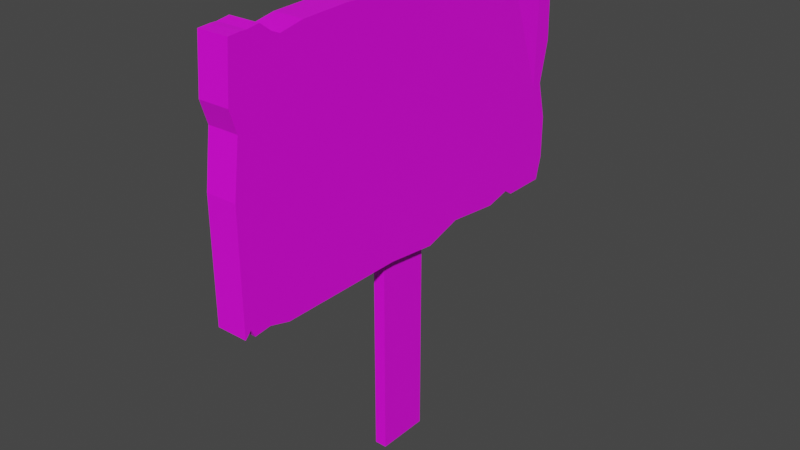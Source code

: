 # Source: Sign_1.blend  (saved by Blender 2.80.75; exported with 4.5.12 LTS)
import bpy
from mathutils import Matrix  # noqa: F401  (used for matrix-valued properties, if any)

bpy.ops.wm.read_factory_settings(use_empty=True)
scene = bpy.context.scene
scene.name = 'Scene'

# ---- collections
col_collection = bpy.data.collections.new('Collection'); scene.collection.children.link(col_collection)

# ---- images (referenced by path relative to the original .blend; pixels are not part of the script)
import os
ASSET_DIR = os.environ.get("B2B_ASSET_DIR", "")  # directory of the original .blend (textures are referenced by path, not embedded)
HERE = os.path.dirname(os.path.abspath(__file__))  # packed textures are extracted next to this script under _unpacked/

def load_image(name, relpath, width, height, colorspace="sRGB"):
    """Load a texture the original file referenced (path relative to the .blend, or extracted next to this script)."""
    p = next((c for c in (os.path.join(HERE, relpath), os.path.join(ASSET_DIR, relpath)) if relpath and os.path.exists(c)), "")
    if p:
        img = bpy.data.images.load(p, check_existing=True)
        img.name = name
    else:  # same state as the original file: an image datablock whose file is absent (Cycles renders it pink)
        img = bpy.data.images.new(name, width, height)
        img.source = "FILE"
        img.filepath = "//" + (relpath or name)
    img.colorspace_settings.name = colorspace
    return img
img_pista_1_001 = load_image('PISTA_1.001', 'PISTA_1.png', 1024, 1024, 'sRGB')

# ---- materials (node trees are filled in below, after node groups)
mat_madera = bpy.data.materials.new('Madera')
mat_madera.use_transparent_shadow = False

# ---- material node trees
mat_madera.use_nodes = True; mat_madera.node_tree.nodes.clear()
_N = mat_madera.node_tree.nodes; _L = mat_madera.node_tree.links
n0 = _N.new('ShaderNodeOutputMaterial'); n0.name = 'Material Output'; n0.location = (300, 300)
n1 = _N.new('ShaderNodeBsdfPrincipled'); n1.name = 'Principled BSDF'; n1.location = (10, 300)
n1.distribution = 'GGX'
n1.subsurface_method = 'BURLEY'
n1.inputs[3].default_value = 1.45
n1.inputs[27].default_value = (0.0, 0.0, 0.0, 1.0)
n1.inputs[28].default_value = 1.0
n2 = _N.new('ShaderNodeTexImage'); n2.name = 'Image Texture'; n2.location = (-557, 201)
n2.image = img_pista_1_001
_L.new(n1.outputs[0], n0.inputs[0])
_L.new(n2.outputs[0], n1.inputs[0])
n0.is_active_output = True

# ---- world
world_world = bpy.data.worlds.new('World'); scene.world = world_world
world_world.use_nodes = True; world_world.node_tree.nodes.clear()
_N = world_world.node_tree.nodes; _L = world_world.node_tree.links
n0 = _N.new('ShaderNodeOutputWorld'); n0.name = 'World Output'; n0.location = (300, 300)
n1 = _N.new('ShaderNodeBackground'); n1.name = 'Background'; n1.location = (10, 300)
n1.inputs[0].default_value = (0.05088, 0.05088, 0.05088, 1.0)
_L.new(n1.outputs[0], n0.inputs[0])
n0.is_active_output = True
world_world.color = (0.05088, 0.05088, 0.05088)
world_world.use_sun_shadow = False
world_world.sun_shadow_jitter_overblur = 0.0

# ---- meshes
me_cube_001 = bpy.data.meshes.new('Cube.001')
me_cube_001.from_pydata([(-0.8007, -0.2306, 3.655), (-0.8007, -0.3962, 3.662), (-0.8007, -0.625, 3.646), (-0.8007, -0.7439, 3.607), (-0.8007, -0.7809, 3.634), (-0.8007, -0.8373, 3.703), (-0.8007, -0.8961, 3.688), (-0.8007, 0.1016, 3.621), (0.7504, 0.1016, 3.621), (0.7504, -0.8961, 3.688), (0.7504, -0.8373, 3.703), (0.7504, -0.7809, 3.634), (0.7504, -0.7439, 3.607), (0.7504, -0.625, 3.646), (0.7504, -0.3962, 3.662), (0.7504, -0.2306, 3.655), (0.7504, -0.9831, 3.681), (0.7504, -0.9257, 3.688), (0.7504, -1.003, 3.269), (0.7504, -1.003, 2.677), (0.7504, -0.9699, 3.096), (0.7504, -1.003, 1.731), (0.7504, -0.771, 1.688), (0.7504, -0.9727, 1.784), (0.7504, -0.9533, 1.72), (0.7504, -0.8732, 1.736), (0.7504, 0.1174, 1.641), (0.7504, 0.5771, 1.688), (0.7504, 0.7472, 1.688), (0.7504, 0.3031, 1.735), (0.7504, 0.7014, 1.738), (0.7504, 0.987, 3.593), (0.7504, 0.6249, 3.688), (0.7504, 0.6732, 3.615), (0.7504, 0.7605, 3.658), (0.7504, 0.7882, 3.603), (0.7504, 0.8683, 3.601), (0.7504, 0.9462, 3.669), (0.7504, 0.997, 2.866), (0.7504, 0.997, 2.221), (0.7504, 0.997, 1.877), (0.7504, 0.9669, 1.688), (0.7504, 0.95, 2.531), (-0.8007, -0.9831, 3.681), (-0.8007, -0.9257, 3.688), (-0.8007, -1.003, 3.269), (-0.8007, -1.003, 2.677), (-0.8007, -0.9699, 3.096), (-0.8007, -1.003, 1.731), (-0.8007, -0.771, 1.688), (-0.8007, -0.9727, 1.784), (-0.8007, -0.9533, 1.72), (-0.8007, -0.8732, 1.736), (-0.8007, 0.1174, 1.641), (-0.8007, 0.5771, 1.688), (-0.8007, 0.7472, 1.688), (-0.8007, 0.3031, 1.735), (-0.8007, 0.7014, 1.738), (-0.8007, 0.987, 3.593), (-0.8007, 0.6249, 3.688), (-0.8007, 0.6732, 3.615), (-0.8007, 0.7605, 3.658), (-0.8007, 0.7882, 3.603), (-0.8007, 0.8683, 3.601), (-0.8007, 0.9462, 3.669), (-0.8007, 0.997, 2.866), (-0.8007, 0.997, 2.221), (-0.8007, 0.997, 1.877), (-0.8007, 0.9669, 1.688), (-0.8007, 0.95, 2.531), (-0.8007, -0.1422, 1.688), (0.7504, -0.1422, 1.688), (-0.8007, -0.1422, -1.907e-06), (-0.8007, 0.1174, -1.907e-06), (0.7504, -0.1422, -1.907e-06), (0.7504, 0.1174, -1.907e-06), (2.054, 0.1016, 3.621), (2.054, -0.8961, 3.688), (2.054, -0.8373, 3.703), (2.054, -0.7809, 3.634), (2.054, -0.7439, 3.607), (2.054, -0.625, 3.646), (2.054, -0.3962, 3.662), (2.054, -0.2306, 3.655), (2.054, -0.9257, 3.688), (2.054, -0.9831, 3.681), (2.054, -1.003, 3.269), (2.054, -0.9699, 3.096), (2.054, -1.003, 1.731), (2.054, -0.9533, 1.72), (2.054, -0.8732, 1.736), (2.054, -0.771, 1.688), (2.054, -0.1422, 1.688), (2.054, 0.1174, 1.641), (2.054, 0.3031, 1.735), (2.054, 0.5771, 1.688), (2.054, 0.7014, 1.738), (2.054, 0.7472, 1.688), (2.054, 0.7605, 3.658), (2.054, 0.7882, 3.603), (2.054, 0.8683, 3.601), (2.054, 0.9462, 3.669), (2.054, 0.987, 3.593), (2.054, 0.997, 2.866), (2.054, 0.997, 2.221), (2.054, 0.997, 1.877), (2.054, 0.9669, 1.688), (2.054, 0.95, 2.531), (-1.906, 0.3031, 1.735), (-1.906, 0.5771, 1.688), (-1.906, 0.1174, 1.641), (-1.906, -0.1422, 1.688), (-1.906, -0.8732, 1.736), (-1.906, -0.771, 1.688), (-1.906, -0.9533, 1.72), (-1.906, -0.9727, 1.784), (-1.906, -0.9699, 3.096), (-1.906, -1.003, 2.677), (-1.906, -1.003, 3.269), (-1.906, -0.9831, 3.681), (-1.906, -0.9257, 3.688), (-1.906, -1.003, 1.731), (-1.906, -0.8961, 3.688), (-1.906, -0.2306, 3.655), (-1.906, 0.1016, 3.621), (-1.906, -0.3962, 3.662), (-1.906, -0.625, 3.646), (-1.906, -0.7439, 3.607), (-1.906, -0.7809, 3.634), (-1.906, -0.8373, 3.703), (-1.906, 0.6249, 3.688), (-1.906, 0.7014, 1.738), (-1.906, 0.7472, 1.688), (-1.906, 0.6732, 3.615), (-1.906, 0.7605, 3.658), (-1.906, 0.7882, 3.603), (-1.906, 0.8683, 3.601), (-1.906, 0.9462, 3.669), (-1.906, 0.987, 3.593), (-1.906, 0.997, 2.866), (-1.906, 0.997, 2.221), (-1.906, 0.997, 1.877), (-1.906, 0.9669, 1.688), (-1.906, 0.95, 2.531), (2.054, -0.7209, 3.48), (2.054, -0.6173, 3.526), (2.054, -0.7618, 3.473), (2.054, -0.8047, 3.444), (2.054, -0.8673, 3.373), (2.054, -0.9257, 3.285), (2.054, -0.8926, 3.113), (2.054, -1.003, 2.677), (2.054, -0.9257, 2.693), (2.054, -0.75, 1.847), (2.054, -0.15, 1.882), (2.054, 0.1038, 1.882), (2.054, -0.8676, 1.879), (2.054, 0.2971, 1.881), (2.054, -0.9727, 1.784), (2.054, 0.5578, 1.822), (2.054, 0.6917, 1.824), (2.054, 0.7528, 1.809), (2.054, 0.9028, 2.879), (2.054, 0.9073, 1.784), (2.054, 0.8962, 2.525), (2.054, 0.9028, 2.228), (2.054, 0.9105, 1.893), (2.054, -0.8278, 3.151), (2.054, -0.8206, 2.789), (2.054, -0.3962, 3.541), (2.054, -0.2306, 3.535), (2.054, 0.1016, 3.5), (2.054, 0.6249, 3.688), (2.054, 0.6732, 3.615), (2.054, 0.5321, 3.568), (2.054, 0.9066, 3.471), (1.654, 0.711, 3.472)], [], [(17, 44, 43, 16), (38, 65, 58, 31), (37, 64, 63, 36), (9, 6, 44, 17), (31, 58, 64, 37), (53, 26, 75, 73), (8, 7, 0, 15), (25, 52, 49, 22), (36, 63, 62, 35), (15, 0, 1, 14), (24, 51, 52, 25), (35, 62, 61, 34), (14, 1, 2, 13), (71, 26, 93, 92), (47, 45, 118, 116), (26, 53, 56, 29), (16, 43, 45, 18), (40, 67, 66, 39), (29, 56, 54, 27), (28, 55, 68, 41), (32, 59, 7, 8), (27, 54, 57, 30), (18, 45, 47, 20), (42, 69, 65, 38), (30, 57, 55, 28), (20, 47, 46, 19), (39, 66, 69, 42), (10, 5, 6, 9), (19, 46, 48, 21), (41, 68, 67, 40), (11, 4, 5, 10), (12, 3, 4, 11), (33, 60, 59, 32), (21, 48, 50, 23), (13, 2, 3, 12), (34, 61, 60, 33), (23, 50, 51, 24), (22, 49, 70, 71), (74, 72, 73, 75), (70, 53, 73, 72), (26, 71, 74, 75), (71, 70, 72, 74), (31, 37, 101, 102), (9, 17, 84, 77), (38, 31, 102, 103), (17, 16, 85, 84), (26, 29, 94, 93), (16, 18, 86, 85), (40, 39, 104, 105), (29, 27, 95, 94), (28, 41, 106, 97), (32, 8, 76, 172), (22, 71, 92, 91), (27, 30, 96, 95), (18, 20, 87, 86), (42, 38, 103, 107), (30, 28, 97, 96), (20, 19, 151, 87), (39, 42, 107, 104), (10, 9, 77, 78), (19, 21, 88, 151), (41, 40, 105, 106), (11, 10, 78, 79), (12, 11, 79, 80), (33, 32, 172, 173), (21, 23, 158, 88), (13, 12, 80, 81), (34, 33, 173, 98), (23, 24, 89, 158), (14, 13, 81, 82), (35, 34, 98, 99), (24, 25, 90, 89), (15, 14, 82, 83), (36, 35, 99, 100), (25, 22, 91, 90), (8, 15, 83, 76), (37, 36, 100, 101), (142, 132, 131, 109, 108, 110, 111, 113, 112, 114, 115, 121, 117, 116, 118, 119, 120, 122, 129, 128, 127, 126, 125, 123, 124, 130, 133, 134, 135, 136, 137, 138, 139, 143, 140, 141), (62, 63, 136, 135), (0, 7, 124, 123), (45, 43, 119, 118), (3, 2, 126, 127), (63, 64, 137, 136), (43, 44, 120, 119), (4, 3, 127, 128), (64, 58, 138, 137), (7, 59, 130, 124), (50, 48, 121, 115), (58, 65, 139, 138), (48, 46, 117, 121), (70, 49, 113, 111), (66, 67, 141, 140), (1, 0, 123, 125), (68, 55, 132, 142), (44, 6, 122, 120), (65, 69, 143, 139), (54, 56, 108, 109), (5, 4, 128, 129), (69, 66, 140, 143), (56, 53, 110, 108), (6, 5, 129, 122), (67, 68, 142, 141), (53, 70, 111, 110), (2, 1, 125, 126), (57, 54, 109, 131), (49, 52, 112, 113), (55, 57, 131, 132), (52, 51, 114, 112), (59, 60, 133, 130), (51, 50, 115, 114), (60, 61, 134, 133), (46, 47, 116, 117), (61, 62, 135, 134), (82, 81, 145, 169), (80, 79, 146, 144), (81, 80, 144, 145), (79, 78, 147, 146), (78, 77, 148, 147), (77, 84, 149, 148), (84, 85, 86, 149), (149, 86, 87, 150), (150, 87, 151, 152), (88, 158, 152, 151), (89, 90, 156, 158), (90, 91, 153, 156), (91, 92, 154, 153), (92, 93, 155, 154), (93, 94, 157, 155), (94, 95, 159, 157), (95, 96, 160, 159), (96, 97, 161, 160), (97, 106, 163, 161), (106, 105, 166, 163), (105, 104, 165, 166), (104, 107, 164, 165), (107, 103, 162, 164), (103, 102, 175, 162), (102, 101, 100, 175), (152, 158, 156, 168), (150, 152, 168, 167), (149, 150, 167, 148), (83, 82, 169, 170), (76, 83, 170, 171), (172, 76, 171, 174), (154, 155, 157, 159, 160, 161, 163, 166, 165, 164, 162, 175, 176, 174, 171, 170, 169, 145, 144, 146, 147, 148, 167, 168, 156, 153), (173, 172, 174, 176), (98, 173, 176, 99), (100, 99, 176, 175)])
_uv = me_cube_001.uv_layers.new(name='UVMap')
_uv.uv.foreach_set('vector', [0.04415, 0.9181, 0.04622, 0.9313, 0.04598, 0.9314, 0.0435, 0.9184, 0.0676, 0.9438, 0.05397, 0.9378, 0.05422, 0.934, 0.0682, 0.9289, 0.06776, 0.9281, 0.05402, 0.9337, 0.05381, 0.9335, 0.06713, 0.9271, 0.04449, 0.9179, 0.04631, 0.9312, 0.04622, 0.9313, 0.04415, 0.9181, 0.0682, 0.9289, 0.05422, 0.934, 0.05402, 0.9337, 0.06776, 0.9281, 0.04617, 0.9423, 0.0435, 0.9545, 0.04503, 0.9446, 0.04505, 0.9447, 0.05789, 0.919, 0.05099, 0.9314, 0.04949, 0.9308, 0.05338, 0.9174, 0.03295, 0.947, 0.04268, 0.9403, 0.04298, 0.9408, 0.03448, 0.9478, 0.06713, 0.9271, 0.05381, 0.9335, 0.05364, 0.9334, 0.06669, 0.9264, 0.05338, 0.9174, 0.04949, 0.9308, 0.04872, 0.9307, 0.05132, 0.9171, 0.03149, 0.9462, 0.04252, 0.94, 0.04268, 0.9403, 0.03295, 0.947, 0.06669, 0.9264, 0.05364, 0.9334, 0.05347, 0.9333, 0.06637, 0.926, 0.05132, 0.9171, 0.04872, 0.9307, 0.04763, 0.9306, 0.04829, 0.917, 0.0402, 0.9534, 0.0435, 0.9545, 0.03046, 0.975, 0.02515, 0.9705, 0.04366, 0.9329, 0.04413, 0.9324, 0.04548, 0.9354, 0.0457, 0.9357, 0.0435, 0.9545, 0.04617, 0.9423, 0.04707, 0.9424, 0.04572, 0.9551, 0.0435, 0.9184, 0.04598, 0.9314, 0.04413, 0.9324, 0.0375, 0.9207, 0.05693, 0.9539, 0.05114, 0.9415, 0.05238, 0.9404, 0.06145, 0.9515, 0.04572, 0.9551, 0.04707, 0.9424, 0.04837, 0.9424, 0.04914, 0.9555, 0.05159, 0.9552, 0.04928, 0.9422, 0.05036, 0.9419, 0.05445, 0.9547, 0.06509, 0.9245, 0.05299, 0.933, 0.05099, 0.9314, 0.05789, 0.919, 0.04914, 0.9555, 0.04837, 0.9424, 0.04892, 0.9423, 0.05078, 0.9554, 0.0375, 0.9207, 0.04413, 0.9324, 0.04366, 0.9329, 0.03562, 0.9221, 0.06487, 0.9482, 0.05327, 0.9393, 0.05397, 0.9378, 0.0676, 0.9438, 0.05078, 0.9554, 0.04892, 0.9423, 0.04928, 0.9422, 0.05159, 0.9552, 0.03562, 0.9221, 0.04366, 0.9329, 0.04255, 0.9344, 0.03146, 0.9269, 0.06145, 0.9515, 0.05238, 0.9404, 0.05327, 0.9393, 0.06487, 0.9482, 0.04522, 0.9177, 0.04652, 0.931, 0.04631, 0.9312, 0.04449, 0.9179, 0.03146, 0.9269, 0.04255, 0.9344, 0.04232, 0.9395, 0.03075, 0.9448, 0.05445, 0.9547, 0.05036, 0.9419, 0.05114, 0.9415, 0.05693, 0.9539, 0.04625, 0.9174, 0.04694, 0.9309, 0.04652, 0.931, 0.04522, 0.9177, 0.04676, 0.9172, 0.04712, 0.9307, 0.04694, 0.9309, 0.04625, 0.9174, 0.06567, 0.9251, 0.05325, 0.9332, 0.05299, 0.933, 0.06509, 0.9245, 0.03075, 0.9448, 0.04232, 0.9395, 0.04238, 0.9397, 0.03007, 0.9457, 0.04829, 0.917, 0.04763, 0.9306, 0.04712, 0.9307, 0.04676, 0.9172, 0.06637, 0.926, 0.05347, 0.9333, 0.05325, 0.9332, 0.06567, 0.9251, 0.03007, 0.9457, 0.04238, 0.9397, 0.04252, 0.94, 0.03149, 0.9462, 0.03448, 0.9478, 0.04298, 0.9408, 0.04522, 0.942, 0.0402, 0.9534, 0.04503, 0.9446, 0.04506, 0.9447, 0.04505, 0.9447, 0.04503, 0.9446, 0.04522, 0.942, 0.04617, 0.9423, 0.04505, 0.9447, 0.04506, 0.9447, 0.0435, 0.9545, 0.0402, 0.9534, 0.04503, 0.9446, 0.04503, 0.9446, 0.0402, 0.9534, 0.04522, 0.942, 0.04506, 0.9447, 0.04503, 0.9446, 0.0682, 0.9289, 0.06776, 0.9281, 0.08699, 0.9204, 0.08791, 0.9218, 0.04449, 0.9179, 0.04415, 0.9181, 0.03618, 0.896, 0.03677, 0.8954, 0.0676, 0.9438, 0.0682, 0.9289, 0.08791, 0.9218, 0.1036, 0.9613, 0.04415, 0.9181, 0.0435, 0.9184, 0.03513, 0.8971, 0.03618, 0.896, 0.0435, 0.9545, 0.04572, 0.9551, 0.0345, 0.9802, 0.03046, 0.975, 0.0435, 0.9184, 0.0375, 0.9207, 0.02047, 0.8919, 0.03513, 0.8971, 0.05693, 0.9539, 0.06145, 0.9515, 0.08097, 0.9858, 0.06387, 0.9876, 0.04572, 0.9551, 0.04914, 0.9555, 0.04386, 0.983, 0.0345, 0.9802, 0.05159, 0.9552, 0.05445, 0.9547, 0.05676, 0.9843, 0.04983, 0.985, 0.06509, 0.9245, 0.05789, 0.919, 0.07133, 0.8902, 0.08703, 0.9083, 0.03448, 0.9478, 0.0402, 0.9534, 0.02515, 0.9705, 0.01973, 0.9512, 0.04914, 0.9555, 0.05078, 0.9554, 0.04778, 0.9853, 0.04386, 0.983, 0.0375, 0.9207, 0.03562, 0.9221, 0.01333, 0.8932, 0.02047, 0.8919, 0.06487, 0.9482, 0.0676, 0.9438, 0.1036, 0.9613, 0.09609, 0.978, 0.05078, 0.9554, 0.05159, 0.9552, 0.04983, 0.985, 0.04778, 0.9853, 0.03562, 0.9221, 0.03146, 0.9269, 0.005266, 0.9112, 0.01333, 0.8932, 0.06145, 0.9515, 0.06487, 0.9482, 0.09609, 0.978, 0.08097, 0.9858, 0.04522, 0.9177, 0.04449, 0.9179, 0.03677, 0.8954, 0.03797, 0.8947, 0.03146, 0.9269, 0.03075, 0.9448, 0.02581, 0.9461, 0.005266, 0.9112, 0.05445, 0.9547, 0.05693, 0.9539, 0.06387, 0.9876, 0.05676, 0.9843, 0.04625, 0.9174, 0.04522, 0.9177, 0.03797, 0.8947, 0.03891, 0.8918, 0.04676, 0.9172, 0.04625, 0.9174, 0.03891, 0.8918, 0.03974, 0.8903, 0.06567, 0.9251, 0.06509, 0.9245, 0.08703, 0.9083, 0.08964, 0.9096, 0.03075, 0.9448, 0.03007, 0.9457, 0.02234, 0.9465, 0.02581, 0.9461, 0.04829, 0.917, 0.04676, 0.9172, 0.03974, 0.8903, 0.0436, 0.8889, 0.06637, 0.926, 0.06567, 0.9251, 0.08964, 0.9096, 0.08958, 0.9128, 0.03007, 0.9457, 0.03149, 0.9462, 0.02198, 0.9478, 0.02234, 0.9465, 0.05132, 0.9171, 0.04829, 0.917, 0.0436, 0.8889, 0.05176, 0.8872, 0.06669, 0.9264, 0.06637, 0.926, 0.08958, 0.9128, 0.09041, 0.9141, 0.03149, 0.9462, 0.03295, 0.947, 0.0204, 0.9492, 0.02198, 0.9478, 0.05338, 0.9174, 0.05132, 0.9171, 0.05176, 0.8872, 0.05759, 0.887, 0.06713, 0.9271, 0.06669, 0.9264, 0.09041, 0.9141, 0.08952, 0.917, 0.03295, 0.947, 0.03448, 0.9478, 0.01973, 0.9512, 0.0204, 0.9492, 0.05789, 0.919, 0.05338, 0.9174, 0.05759, 0.887, 0.07133, 0.8902, 0.06776, 0.9281, 0.06713, 0.9271, 0.08952, 0.917, 0.08699, 0.9204, 0.04898, 0.9391, 0.04862, 0.9391, 0.04842, 0.939, 0.04806, 0.9391, 0.04741, 0.9389, 0.0469, 0.939, 0.04637, 0.9388, 0.04519, 0.9382, 0.04503, 0.938, 0.04487, 0.9379, 0.04486, 0.9377, 0.04477, 0.9376, 0.04564, 0.9362, 0.0457, 0.9357, 0.04548, 0.9354, 0.04497, 0.9351, 0.0453, 0.9349, 0.04548, 0.9347, 0.04572, 0.9346, 0.04602, 0.9346, 0.04634, 0.9346, 0.04686, 0.9345, 0.04753, 0.9345, 0.04806, 0.9345, 0.04884, 0.9347, 0.04988, 0.935, 0.05, 0.9351, 0.0503, 0.9352, 0.05036, 0.9353, 0.05058, 0.9353, 0.05085, 0.9354, 0.05087, 0.9355, 0.05016, 0.9369, 0.04973, 0.9376, 0.04947, 0.9382, 0.04919, 0.9388, 0.05364, 0.9334, 0.05381, 0.9335, 0.05058, 0.9353, 0.05036, 0.9353, 0.04949, 0.9308, 0.05099, 0.9314, 0.04884, 0.9347, 0.04806, 0.9345, 0.04413, 0.9324, 0.04598, 0.9314, 0.04497, 0.9351, 0.04548, 0.9354, 0.04712, 0.9307, 0.04763, 0.9306, 0.04686, 0.9345, 0.04634, 0.9346, 0.05381, 0.9335, 0.05402, 0.9337, 0.05085, 0.9354, 0.05058, 0.9353, 0.04598, 0.9314, 0.04622, 0.9313, 0.0453, 0.9349, 0.04497, 0.9351, 0.04694, 0.9309, 0.04712, 0.9307, 0.04634, 0.9346, 0.04602, 0.9346, 0.05402, 0.9337, 0.05422, 0.934, 0.05087, 0.9355, 0.05085, 0.9354, 0.05099, 0.9314, 0.05299, 0.933, 0.04988, 0.935, 0.04884, 0.9347, 0.04238, 0.9397, 0.04232, 0.9395, 0.04477, 0.9376, 0.04486, 0.9377, 0.05422, 0.934, 0.05397, 0.9378, 0.05016, 0.9369, 0.05087, 0.9355, 0.04232, 0.9395, 0.04255, 0.9344, 0.04564, 0.9362, 0.04477, 0.9376, 0.04522, 0.942, 0.04298, 0.9408, 0.04519, 0.9382, 0.04637, 0.9388, 0.05238, 0.9404, 0.05114, 0.9415, 0.04919, 0.9388, 0.04947, 0.9382, 0.04872, 0.9307, 0.04949, 0.9308, 0.04806, 0.9345, 0.04753, 0.9345, 0.05036, 0.9419, 0.04928, 0.9422, 0.04862, 0.9391, 0.04898, 0.9391, 0.04622, 0.9313, 0.04631, 0.9312, 0.04548, 0.9347, 0.0453, 0.9349, 0.05397, 0.9378, 0.05327, 0.9393, 0.04973, 0.9376, 0.05016, 0.9369, 0.04837, 0.9424, 0.04707, 0.9424, 0.04741, 0.9389, 0.04806, 0.9391, 0.04652, 0.931, 0.04694, 0.9309, 0.04602, 0.9346, 0.04572, 0.9346, 0.05327, 0.9393, 0.05238, 0.9404, 0.04947, 0.9382, 0.04973, 0.9376, 0.04707, 0.9424, 0.04617, 0.9423, 0.0469, 0.939, 0.04741, 0.9389, 0.04631, 0.9312, 0.04652, 0.931, 0.04572, 0.9346, 0.04548, 0.9347, 0.05114, 0.9415, 0.05036, 0.9419, 0.04898, 0.9391, 0.04919, 0.9388, 0.04617, 0.9423, 0.04522, 0.942, 0.04637, 0.9388, 0.0469, 0.939, 0.04763, 0.9306, 0.04872, 0.9307, 0.04753, 0.9345, 0.04686, 0.9345, 0.04892, 0.9423, 0.04837, 0.9424, 0.04806, 0.9391, 0.04842, 0.939, 0.04298, 0.9408, 0.04268, 0.9403, 0.04503, 0.938, 0.04519, 0.9382, 0.04928, 0.9422, 0.04892, 0.9423, 0.04842, 0.939, 0.04862, 0.9391, 0.04268, 0.9403, 0.04252, 0.94, 0.04487, 0.9379, 0.04503, 0.938, 0.05299, 0.933, 0.05325, 0.9332, 0.05, 0.9351, 0.04988, 0.935, 0.04252, 0.94, 0.04238, 0.9397, 0.04486, 0.9377, 0.04487, 0.9379, 0.05325, 0.9332, 0.05347, 0.9333, 0.0503, 0.9352, 0.05, 0.9351, 0.04255, 0.9344, 0.04366, 0.9329, 0.0457, 0.9357, 0.04564, 0.9362, 0.05347, 0.9333, 0.05364, 0.9334, 0.05036, 0.9353, 0.0503, 0.9352, 0.05176, 0.8872, 0.0436, 0.8889, 0.04184, 0.8844, 0.05109, 0.8822, 0.03974, 0.8903, 0.03891, 0.8918, 0.03503, 0.886, 0.03673, 0.885, 0.0436, 0.8889, 0.03974, 0.8903, 0.03673, 0.885, 0.04184, 0.8844, 0.03891, 0.8918, 0.03797, 0.8947, 0.03225, 0.8864, 0.03503, 0.886, 0.03797, 0.8947, 0.03677, 0.8954, 0.02666, 0.8866, 0.03225, 0.8864, 0.03677, 0.8954, 0.03618, 0.896, 0.02174, 0.8878, 0.02666, 0.8866, 0.03618, 0.896, 0.03513, 0.8971, 0.02047, 0.8919, 0.02174, 0.8878, 0.02174, 0.8878, 0.02047, 0.8919, 0.01333, 0.8932, 0.01091, 0.8886, 0.01091, 0.8886, 0.01333, 0.8932, 0.005266, 0.9112, 0.002025, 0.9103, 0.02581, 0.9461, 0.02234, 0.9465, 0.002025, 0.9103, 0.005266, 0.9112, 0.02198, 0.9478, 0.0204, 0.9492, 0.01653, 0.9458, 0.02234, 0.9465, 0.0204, 0.9492, 0.01973, 0.9512, 0.01461, 0.9507, 0.01653, 0.9458, 0.01973, 0.9512, 0.02515, 0.9705, 0.01926, 0.9734, 0.01461, 0.9507, 0.02515, 0.9705, 0.03046, 0.975, 0.02511, 0.981, 0.01926, 0.9734, 0.03046, 0.975, 0.0345, 0.9802, 0.03162, 0.9849, 0.02511, 0.981, 0.0345, 0.9802, 0.04386, 0.983, 0.04173, 0.9871, 0.03162, 0.9849, 0.04386, 0.983, 0.04778, 0.9853, 0.04621, 0.9886, 0.04173, 0.9871, 0.04778, 0.9853, 0.04983, 0.985, 0.04859, 0.9891, 0.04621, 0.9886, 0.04983, 0.985, 0.05676, 0.9843, 0.05684, 0.9892, 0.04859, 0.9891, 0.05676, 0.9843, 0.06387, 0.9876, 0.06345, 0.9925, 0.05684, 0.9892, 0.06387, 0.9876, 0.08097, 0.9858, 0.08321, 0.9907, 0.06345, 0.9925, 0.08097, 0.9858, 0.09609, 0.978, 0.09825, 0.9805, 0.08321, 0.9907, 0.09609, 0.978, 0.1036, 0.9613, 0.1098, 0.9611, 0.09825, 0.9805, 0.1036, 0.9613, 0.08791, 0.9218, 0.09417, 0.9231, 0.1098, 0.9611, 0.08791, 0.9218, 0.08699, 0.9204, 0.08952, 0.917, 0.09417, 0.9231, 0.002025, 0.9103, 0.02234, 0.9465, 0.01653, 0.9458, -0.004349, 0.905, 0.01091, 0.8886, 0.002025, 0.9103, -0.004349, 0.905, 0.01036, 0.882, 0.02174, 0.8878, 0.01091, 0.8886, 0.01036, 0.882, 0.02666, 0.8866, 0.05759, 0.887, 0.05176, 0.8872, 0.05109, 0.8822, 0.05838, 0.882, 0.07133, 0.8902, 0.05759, 0.887, 0.05838, 0.882, 0.07424, 0.8852, 0.08703, 0.9083, 0.07133, 0.8902, 0.07424, 0.8852, 0.08941, 0.9029, 0.6696, 0.7981, 0.5577, 0.8228, 0.4712, 0.8429, 0.3427, 0.8207, 0.2823, 0.8246, 0.2541, 0.8315, 0.183, 0.8431, 0.1816, 0.7928, 0.1851, 0.6388, 0.1882, 0.5019, 0.1852, 0.3392, 0.1368, 0.1625, 0.1506, 9.181e-05, 0.3559, 0.02196, 0.554, 0.05322, 0.7069, 0.03719, 0.7831, 0.03441, 0.8849, 0.04148, 0.9325, 0.06261, 0.9513, 0.06605, 0.9711, 0.07909, 0.9999, 0.1118, 0.9817, 0.2139, 0.9784, 0.3807, 0.9999, 0.7994, 0.9458, 0.8141, 0.08964, 0.9096, 0.08703, 0.9083, 0.08941, 0.9029, 0.1098, 0.9085, 0.08958, 0.9128, 0.08964, 0.9096, 0.1098, 0.9085, 0.09041, 0.9141, 0.08952, 0.917, 0.09041, 0.9141, 0.1098, 0.9085, 0.09417, 0.9231])
me_cube_001.materials.append(mat_madera)
me_cube_001.use_remesh_preserve_volume = False
me_cube_001.use_remesh_preserve_attributes = False
me_cube_001.use_mirror_vertex_groups = False
me_cube_001.update()

# ---- objects
ob_cube = bpy.data.objects.new('Cube', me_cube_001)

# ---- transforms, parenting, visibility, modifiers, constraints
ob_cube.location = (0.01564, 0.004994, -2.688)
ob_cube.scale = (0.06266, 1.65, 1.0)
ob_cube.lineart.crease_threshold = 0.0

# ---- collection membership
col_collection.objects.link(ob_cube)

# ---- scene / render settings (as saved in the file)
scene.frame_start = 1; scene.frame_end = 250; scene.frame_set(1)
scene.render.engine = 'BLENDER_EEVEE_NEXT'
scene.cycles.use_denoising = False
scene.cycles.samples = 128
scene.cycles.sampling_pattern = 'TABULATED_SOBOL'
scene.cycles.use_adaptive_sampling = False
scene.cycles.use_light_tree = False
scene.view_settings.view_transform = 'Filmic'
bpy.context.view_layer.update()

# ---- added for rendering (the .blend has no active camera and no usable light): camera, sun
cam_auto = bpy.data.cameras.new('AutoCamera')
cam_auto.lens = 50.0
cam_auto.sensor_width = 36.0
cam_auto.clip_end = 1000.0
ob_auto_camera = bpy.data.objects.new('AutoCamera', cam_auto)
scene.collection.objects.link(ob_auto_camera)
ob_auto_camera.location = (4.61522, -5.51395, 2.83926)
ob_auto_camera.rotation_euler = (1.09748, -7.21219e-08, 0.694738)
scene.camera = ob_auto_camera
light_auto_sun = bpy.data.lights.new('AutoSun', 'SUN')
light_auto_sun.energy = 3.0
light_auto_sun.angle = 0.0523599
ob_auto_sun = bpy.data.objects.new('AutoSun', light_auto_sun)
scene.collection.objects.link(ob_auto_sun)
ob_auto_sun.rotation_euler = (0.872665, 0.174533, 0.523599)
bpy.context.view_layer.update()
